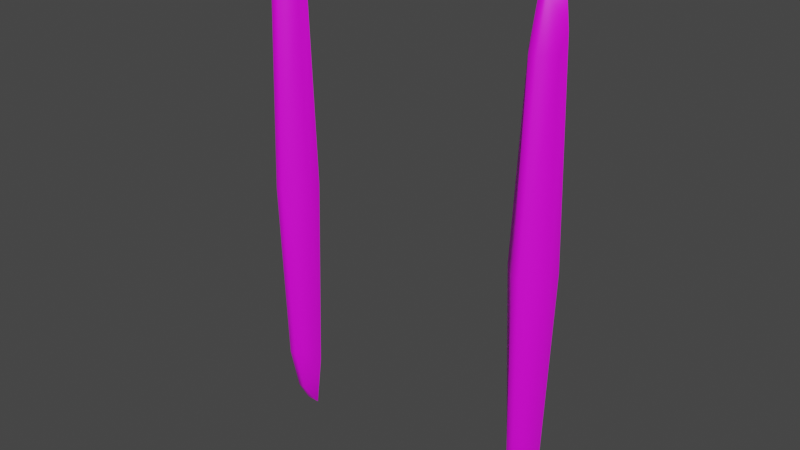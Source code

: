 # Source: autoportal_frame.blend  (saved by Blender 3.6.13; exported with 4.5.12 LTS)
import bpy
from mathutils import Matrix  # noqa: F401  (used for matrix-valued properties, if any)

bpy.ops.wm.read_factory_settings(use_empty=True)
scene = bpy.context.scene
scene.name = 'Scene'

# ---- collections
col_collection = bpy.data.collections.new('Collection'); scene.collection.children.link(col_collection)

# ---- images (referenced by path relative to the original .blend; pixels are not part of the script)
import os
ASSET_DIR = os.environ.get("B2B_ASSET_DIR", "")  # directory of the original .blend (textures are referenced by path, not embedded)
HERE = os.path.dirname(os.path.abspath(__file__))  # packed textures are extracted next to this script under _unpacked/

def load_image(name, relpath, width, height, colorspace="sRGB"):
    """Load a texture the original file referenced (path relative to the .blend, or extracted next to this script)."""
    p = next((c for c in (os.path.join(HERE, relpath), os.path.join(ASSET_DIR, relpath)) if relpath and os.path.exists(c)), "")
    if p:
        img = bpy.data.images.load(p, check_existing=True)
        img.name = name
    else:  # same state as the original file: an image datablock whose file is absent (Cycles renders it pink)
        img = bpy.data.images.new(name, width, height)
        img.source = "FILE"
        img.filepath = "//" + (relpath or name)
    img.colorspace_settings.name = colorspace
    return img
img_autoportal_frame_png = load_image('autoportal_frame.png', 'autoportal_frame.png', 1024, 1024, 'sRGB')

# ---- materials (node trees are filled in below, after node groups)
mat_autoportal_frame = bpy.data.materials.new('autoportal_frame')
mat_autoportal_frame.use_transparent_shadow = False

# ---- material node trees
mat_autoportal_frame.use_nodes = True; mat_autoportal_frame.node_tree.nodes.clear()
_N = mat_autoportal_frame.node_tree.nodes; _L = mat_autoportal_frame.node_tree.links
n0 = _N.new('ShaderNodeBsdfPrincipled'); n0.name = 'Principled BSDF'; n0.location = (10, 300)
n0.distribution = 'GGX'
n0.subsurface_method = 'BURLEY'
n0.inputs[3].default_value = 1.45
n0.inputs[27].default_value = (0.0, 0.0, 0.0, 1.0)
n0.inputs[28].default_value = 1.0
n1 = _N.new('ShaderNodeOutputMaterial'); n1.name = 'Material Output'; n1.location = (300, 300)
n2 = _N.new('ShaderNodeTexImage'); n2.name = 'Image Texture'; n2.location = (-280, 280)
n2.image = img_autoportal_frame_png
_L.new(n0.outputs[0], n1.inputs[0])
_L.new(n2.outputs[0], n0.inputs[0])
n1.is_active_output = True

# ---- world
world_world = bpy.data.worlds.new('World'); scene.world = world_world
world_world.use_nodes = True; world_world.node_tree.nodes.clear()
_N = world_world.node_tree.nodes; _L = world_world.node_tree.links
n0 = _N.new('ShaderNodeOutputWorld'); n0.name = 'World Output'; n0.location = (300, 300)
n1 = _N.new('ShaderNodeBackground'); n1.name = 'Background'; n1.location = (10, 300)
n1.inputs[0].default_value = (0.05088, 0.05088, 0.05088, 1.0)
_L.new(n1.outputs[0], n0.inputs[0])
n0.is_active_output = True
world_world.color = (0.05088, 0.05088, 0.05088)
world_world.use_sun_shadow = False
world_world.sun_shadow_jitter_overblur = 0.0

# ---- meshes
me_autoportal_frame = bpy.data.meshes.new('autoportal_frame')
me_autoportal_frame.from_pydata([(0.4748, -1.547e-07, 0.9656), (0.4863, -0.05843, 0.8704), (0.4863, -0.09615, 0.697), (0.449, -1.463e-07, 0.7542), (0.449, -0.04021, 0.693), (0.5252, -1.711e-07, 0.9656), (0.5137, -0.05843, 0.8704), (0.5137, -0.09615, 0.697), (0.551, -1.795e-07, 0.7542), (0.551, -0.04021, 0.693), (0.4863, -0.1214, 0.0), (0.4232, -1.379e-07, 0.0), (0.4232, -0.05085, 0.0), (0.5137, -0.1214, 0.0), (0.5768, -1.88e-07, 0.0), (0.5768, -0.05085, 0.0), (-0.4748, -1.547e-07, 0.9656), (-0.4863, -0.05843, 0.8704), (-0.4863, -0.09615, 0.697), (-0.449, -1.463e-07, 0.7542), (-0.449, -0.04021, 0.693), (-0.5252, -1.711e-07, 0.9656), (-0.5137, -0.05843, 0.8704), (-0.5137, -0.09615, 0.697), (-0.551, -1.795e-07, 0.7542), (-0.551, -0.04021, 0.693), (-0.4863, -0.1214, 0.0), (-0.4232, -1.379e-07, 0.0), (-0.4232, -0.05085, 0.0), (-0.5137, -0.1214, 0.0), (-0.5768, -1.88e-07, 0.0), (-0.5768, -0.05085, 0.0), (0.4748, -1.547e-07, -0.9656), (0.4863, -0.05843, -0.8704), (0.4863, -0.09615, -0.697), (0.449, -1.463e-07, -0.7542), (0.449, -0.04021, -0.693), (0.5252, -1.711e-07, -0.9656), (0.5137, -0.05843, -0.8704), (0.5137, -0.09615, -0.697), (0.551, -1.795e-07, -0.7542), (0.551, -0.04021, -0.693), (-0.4748, -1.547e-07, -0.9656), (-0.4863, -0.05843, -0.8704), (-0.4863, -0.09615, -0.697), (-0.449, -1.463e-07, -0.7542), (-0.449, -0.04021, -0.693), (-0.5252, -1.711e-07, -0.9656), (-0.5137, -0.05843, -0.8704), (-0.5137, -0.09615, -0.697), (-0.551, -1.795e-07, -0.7542), (-0.551, -0.04021, -0.693)], [], [(12, 4, 3, 11), (10, 13, 7, 2), (10, 2, 4, 12), (5, 0, 1, 6), (15, 14, 8, 9), (2, 7, 6, 1), (13, 15, 9, 7), (7, 9, 6), (9, 8, 6), (6, 8, 5), (2, 1, 4), (4, 1, 3), (0, 3, 1), (28, 27, 19, 20), (26, 18, 23, 29), (26, 28, 20, 18), (21, 22, 17, 16), (31, 25, 24, 30), (18, 17, 22, 23), (29, 23, 25, 31), (23, 22, 25), (25, 22, 24), (22, 21, 24), (18, 20, 17), (20, 19, 17), (16, 17, 19), (12, 11, 35, 36), (10, 34, 39, 13), (10, 12, 36, 34), (37, 38, 33, 32), (15, 41, 40, 14), (34, 33, 38, 39), (13, 39, 41, 15), (39, 38, 41), (41, 38, 40), (38, 37, 40), (34, 36, 33), (36, 35, 33), (32, 33, 35), (28, 46, 45, 27), (26, 29, 49, 44), (26, 44, 46, 28), (47, 42, 43, 48), (31, 30, 50, 51), (44, 49, 48, 43), (29, 31, 51, 49), (49, 51, 48), (51, 50, 48), (48, 50, 47), (44, 43, 46), (46, 43, 45), (42, 45, 43)])
me_autoportal_frame.polygons.foreach_set('use_smooth', [True] * 52)
_uv = me_autoportal_frame.uv_layers.new(name='UVMap')
_uv.uv.foreach_set('vector', [0.004545, 7.98, 0.004545, -7.04, 0.2625, -7.04, 0.2625, 7.98, 0.8967, -6.101, 1.003, -6.101, 1.003, 4.671, 0.8967, 4.671, 0.839, -10.36, 0.839, 3.229, 0.2699, 3.229, 0.2699, -10.36, 0.6878, 1.127, 0.4953, 1.127, 0.5391, -0.3294, 0.6441, -0.3294, 0.004545, 7.98, 0.2625, 7.98, 0.2625, -7.04, 0.004545, -7.04, 0.8967, 4.671, 1.003, 4.671, 1.003, 7.351, 0.8967, 7.351, 0.839, -10.36, 0.2699, -10.36, 0.2699, 3.229, 0.839, 3.229, 0.6608, -2.094, 0.3843, -2.214, 0.6608, 3.052, 0.3843, -2.214, 0.3843, -0.3967, 0.6608, 3.052, 0.6608, 3.052, 0.3843, -0.3967, 0.7184, 1.711, 0.6642, -2.094, 0.6642, 3.052, 0.3878, -2.214, 0.3878, -2.214, 0.6642, 3.052, 0.3878, -0.3967, 0.7219, 1.711, 0.3878, -0.3967, 0.6642, 3.052, 0.004545, 7.98, 0.2625, 7.98, 0.2625, -7.04, 0.004545, -7.04, 0.8967, -6.101, 0.8967, 4.671, 1.003, 4.671, 1.003, -6.101, 0.839, -10.36, 0.2699, -10.36, 0.2699, 3.229, 0.839, 3.229, 0.6878, 1.127, 0.6441, -0.3294, 0.5391, -0.3294, 0.4953, 1.127, 0.004545, 7.98, 0.004545, -7.04, 0.2625, -7.04, 0.2625, 7.98, 0.8967, 4.671, 0.8967, 7.351, 1.003, 7.351, 1.003, 4.671, 0.839, -10.36, 0.839, 3.229, 0.2699, 3.229, 0.2699, -10.36, 0.6608, -2.094, 0.6608, 3.052, 0.3843, -2.214, 0.3843, -2.214, 0.6608, 3.052, 0.3843, -0.3967, 0.6608, 3.052, 0.7184, 1.711, 0.3843, -0.3967, 0.6642, -2.094, 0.3878, -2.214, 0.6642, 3.052, 0.3878, -2.214, 0.3878, -0.3967, 0.6642, 3.052, 0.7219, 1.711, 0.6642, 3.052, 0.3878, -0.3967, 0.004545, 7.98, 0.2625, 7.98, 0.2625, -7.04, 0.004545, -7.04, 0.8967, -6.101, 0.8967, 4.671, 1.003, 4.671, 1.003, -6.101, 0.839, -10.36, 0.2699, -10.36, 0.2699, 3.229, 0.839, 3.229, 0.6878, 1.127, 0.6441, -0.3294, 0.5391, -0.3294, 0.4953, 1.127, 0.004545, 7.98, 0.004545, -7.04, 0.2625, -7.04, 0.2625, 7.98, 0.8967, 4.671, 0.8967, 7.351, 1.003, 7.351, 1.003, 4.671, 0.839, -10.36, 0.839, 3.229, 0.2699, 3.229, 0.2699, -10.36, 0.6608, -2.094, 0.6608, 3.052, 0.3843, -2.214, 0.3843, -2.214, 0.6608, 3.052, 0.3843, -0.3967, 0.6608, 3.052, 0.7184, 1.711, 0.3843, -0.3967, 0.6642, -2.094, 0.3878, -2.214, 0.6642, 3.052, 0.3878, -2.214, 0.3878, -0.3967, 0.6642, 3.052, 0.7219, 1.711, 0.6642, 3.052, 0.3878, -0.3967, 0.004545, 7.98, 0.004545, -7.04, 0.2625, -7.04, 0.2625, 7.98, 0.8967, -6.101, 1.003, -6.101, 1.003, 4.671, 0.8967, 4.671, 0.839, -10.36, 0.839, 3.229, 0.2699, 3.229, 0.2699, -10.36, 0.6878, 1.127, 0.4953, 1.127, 0.5391, -0.3294, 0.6441, -0.3294, 0.004545, 7.98, 0.2625, 7.98, 0.2625, -7.04, 0.004545, -7.04, 0.8967, 4.671, 1.003, 4.671, 1.003, 7.351, 0.8967, 7.351, 0.839, -10.36, 0.2699, -10.36, 0.2699, 3.229, 0.839, 3.229, 0.6608, -2.094, 0.3843, -2.214, 0.6608, 3.052, 0.3843, -2.214, 0.3843, -0.3967, 0.6608, 3.052, 0.6608, 3.052, 0.3843, -0.3967, 0.7184, 1.711, 0.6642, -2.094, 0.6642, 3.052, 0.3878, -2.214, 0.3878, -2.214, 0.6642, 3.052, 0.3878, -0.3967, 0.7219, 1.711, 0.3878, -0.3967, 0.6642, 3.052])
me_autoportal_frame.materials.append(mat_autoportal_frame)
me_autoportal_frame.use_remesh_fix_poles = True
me_autoportal_frame.use_remesh_preserve_attributes = False
me_autoportal_frame.update()

# ---- objects
ob_autoportal_frame = bpy.data.objects.new('autoportal_frame', me_autoportal_frame)

# ---- transforms, parenting, visibility, modifiers, constraints
ob_autoportal_frame.location = (0.0, 0.0, 0.0)

# ---- collection membership
col_collection.objects.link(ob_autoportal_frame)

# ---- scene / render settings (as saved in the file)
scene.frame_start = 1; scene.frame_end = 250; scene.frame_set(1)
scene.render.engine = 'BLENDER_EEVEE_NEXT'
scene.cycles.use_denoising = False
scene.cycles.samples = 128
scene.cycles.sampling_pattern = 'TABULATED_SOBOL'
scene.cycles.use_adaptive_sampling = False
scene.cycles.use_light_tree = False
scene.view_settings.view_transform = 'Filmic'
bpy.context.view_layer.update()

# ---- added for rendering (the .blend has no active camera and no usable light): camera, sun
cam_auto = bpy.data.cameras.new('AutoCamera')
cam_auto.lens = 50.0
cam_auto.sensor_width = 36.0
cam_auto.clip_end = 1000.0
ob_auto_camera = bpy.data.objects.new('AutoCamera', cam_auto)
scene.collection.objects.link(ob_auto_camera)
ob_auto_camera.location = (2.0844, -2.56199, 1.66752)
ob_auto_camera.rotation_euler = (1.09748, -7.21219e-08, 0.694738)
scene.camera = ob_auto_camera
light_auto_sun = bpy.data.lights.new('AutoSun', 'SUN')
light_auto_sun.energy = 3.0
light_auto_sun.angle = 0.0523599
ob_auto_sun = bpy.data.objects.new('AutoSun', light_auto_sun)
scene.collection.objects.link(ob_auto_sun)
ob_auto_sun.rotation_euler = (0.872665, 0.174533, 0.523599)
bpy.context.view_layer.update()
